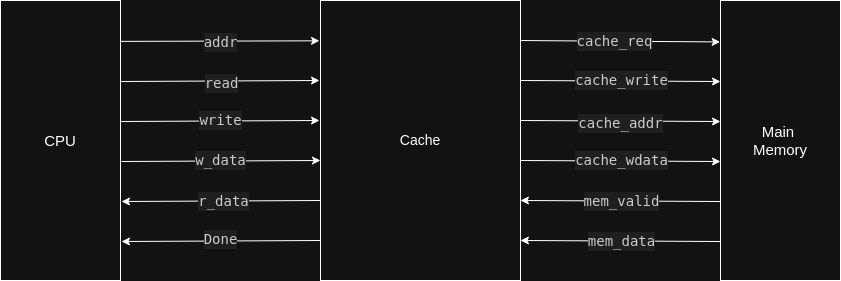

The diagram above was exported from draw.io. Its source (the exported page's mxGraphModel, read from the mxfile embedded in the PNG):
<mxGraphModel dx="1426" dy="843" grid="1" gridSize="10" guides="1" tooltips="1" connect="1" arrows="1" fold="1" page="1" pageScale="1" pageWidth="850" pageHeight="1100" math="0" shadow="0">
  <root>
    <mxCell id="0" />
    <mxCell id="1" parent="0" />
    <mxCell id="Oax9BXOL0Qmw7QGXwiNn-1" value="&lt;font style=&quot;font-size: 14px;&quot;&gt;Cache&lt;/font&gt;" style="rounded=0;whiteSpace=wrap;html=1;" vertex="1" parent="1">
      <mxGeometry x="320" y="320" width="200" height="280" as="geometry" />
    </mxCell>
    <mxCell id="Oax9BXOL0Qmw7QGXwiNn-2" value="&lt;font style=&quot;font-size: 15px;&quot;&gt;CPU&lt;/font&gt;" style="rounded=0;whiteSpace=wrap;html=1;" vertex="1" parent="1">
      <mxGeometry y="320" width="120" height="280" as="geometry" />
    </mxCell>
    <mxCell id="Oax9BXOL0Qmw7QGXwiNn-3" value="&lt;font style=&quot;font-size: 15px;&quot;&gt;Main&amp;nbsp;&lt;br&gt;Memory&lt;/font&gt;" style="rounded=0;whiteSpace=wrap;html=1;" vertex="1" parent="1">
      <mxGeometry x="720" y="320" width="120" height="280" as="geometry" />
    </mxCell>
    <mxCell id="Oax9BXOL0Qmw7QGXwiNn-5" value="" style="endArrow=classic;html=1;rounded=0;entryX=-0.003;entryY=0.148;entryDx=0;entryDy=0;entryPerimeter=0;exitX=1.002;exitY=0.143;exitDx=0;exitDy=0;exitPerimeter=0;" edge="1" parent="1" source="Oax9BXOL0Qmw7QGXwiNn-1" target="Oax9BXOL0Qmw7QGXwiNn-3">
      <mxGeometry width="50" height="50" relative="1" as="geometry">
        <mxPoint x="540" y="360" as="sourcePoint" />
        <mxPoint x="640" y="350" as="targetPoint" />
      </mxGeometry>
    </mxCell>
    <mxCell id="Oax9BXOL0Qmw7QGXwiNn-17" value="&lt;div style=&quot;color: rgb(204, 204, 204); background-color: rgb(31, 31, 31); font-family: &amp;quot;Droid Sans Mono&amp;quot;, &amp;quot;monospace&amp;quot;, monospace; font-size: 14px; line-height: 19px; white-space-collapse: preserve;&quot;&gt;cache_req&lt;/div&gt;" style="edgeLabel;html=1;align=center;verticalAlign=middle;resizable=0;points=[];" vertex="1" connectable="0" parent="Oax9BXOL0Qmw7QGXwiNn-5">
      <mxGeometry x="-0.0646" relative="1" as="geometry">
        <mxPoint as="offset" />
      </mxGeometry>
    </mxCell>
    <mxCell id="Oax9BXOL0Qmw7QGXwiNn-6" value="" style="endArrow=classic;html=1;rounded=0;entryX=-0.003;entryY=0.148;entryDx=0;entryDy=0;entryPerimeter=0;exitX=1.002;exitY=0.143;exitDx=0;exitDy=0;exitPerimeter=0;" edge="1" parent="1">
      <mxGeometry width="50" height="50" relative="1" as="geometry">
        <mxPoint x="520" y="400" as="sourcePoint" />
        <mxPoint x="720" y="401" as="targetPoint" />
      </mxGeometry>
    </mxCell>
    <mxCell id="Oax9BXOL0Qmw7QGXwiNn-18" value="&lt;div style=&quot;color: rgb(204, 204, 204); background-color: rgb(31, 31, 31); font-family: &amp;quot;Droid Sans Mono&amp;quot;, &amp;quot;monospace&amp;quot;, monospace; font-size: 14px; line-height: 19px; white-space-collapse: preserve;&quot;&gt;cache_write&lt;/div&gt;" style="edgeLabel;html=1;align=center;verticalAlign=middle;resizable=0;points=[];" vertex="1" connectable="0" parent="Oax9BXOL0Qmw7QGXwiNn-6">
      <mxGeometry x="0.0803" y="1" relative="1" as="geometry">
        <mxPoint x="-8" as="offset" />
      </mxGeometry>
    </mxCell>
    <mxCell id="Oax9BXOL0Qmw7QGXwiNn-7" value="" style="endArrow=classic;html=1;rounded=0;entryX=-0.003;entryY=0.148;entryDx=0;entryDy=0;entryPerimeter=0;exitX=1.002;exitY=0.143;exitDx=0;exitDy=0;exitPerimeter=0;" edge="1" parent="1">
      <mxGeometry width="50" height="50" relative="1" as="geometry">
        <mxPoint x="520" y="440" as="sourcePoint" />
        <mxPoint x="720" y="441" as="targetPoint" />
      </mxGeometry>
    </mxCell>
    <mxCell id="Oax9BXOL0Qmw7QGXwiNn-19" value="&lt;div style=&quot;color: rgb(204, 204, 204); background-color: rgb(31, 31, 31); font-family: &amp;quot;Droid Sans Mono&amp;quot;, &amp;quot;monospace&amp;quot;, monospace; font-size: 14px; line-height: 19px; white-space-collapse: preserve;&quot;&gt;cache_addr&lt;/div&gt;" style="edgeLabel;html=1;align=center;verticalAlign=middle;resizable=0;points=[];" vertex="1" connectable="0" parent="Oax9BXOL0Qmw7QGXwiNn-7">
      <mxGeometry x="-0.0023" y="-2" relative="1" as="geometry">
        <mxPoint as="offset" />
      </mxGeometry>
    </mxCell>
    <mxCell id="Oax9BXOL0Qmw7QGXwiNn-8" value="" style="endArrow=classic;html=1;rounded=0;entryX=-0.003;entryY=0.148;entryDx=0;entryDy=0;entryPerimeter=0;exitX=1.002;exitY=0.143;exitDx=0;exitDy=0;exitPerimeter=0;" edge="1" parent="1">
      <mxGeometry width="50" height="50" relative="1" as="geometry">
        <mxPoint x="520" y="480" as="sourcePoint" />
        <mxPoint x="720" y="481" as="targetPoint" />
      </mxGeometry>
    </mxCell>
    <mxCell id="Oax9BXOL0Qmw7QGXwiNn-20" value="&lt;div style=&quot;color: rgb(204, 204, 204); background-color: rgb(31, 31, 31); font-family: &amp;quot;Droid Sans Mono&amp;quot;, &amp;quot;monospace&amp;quot;, monospace; font-size: 14px; line-height: 19px; white-space-collapse: preserve;&quot;&gt;cache_wdata&lt;/div&gt;" style="edgeLabel;html=1;align=center;verticalAlign=middle;resizable=0;points=[];" vertex="1" connectable="0" parent="Oax9BXOL0Qmw7QGXwiNn-8">
      <mxGeometry x="-0.0232" y="1" relative="1" as="geometry">
        <mxPoint x="2" as="offset" />
      </mxGeometry>
    </mxCell>
    <mxCell id="Oax9BXOL0Qmw7QGXwiNn-9" value="" style="endArrow=classic;html=1;rounded=0;entryX=-0.003;entryY=0.148;entryDx=0;entryDy=0;entryPerimeter=0;exitX=1.002;exitY=0.143;exitDx=0;exitDy=0;exitPerimeter=0;" edge="1" parent="1">
      <mxGeometry width="50" height="50" relative="1" as="geometry">
        <mxPoint x="720" y="521" as="sourcePoint" />
        <mxPoint x="520" y="520" as="targetPoint" />
      </mxGeometry>
    </mxCell>
    <mxCell id="Oax9BXOL0Qmw7QGXwiNn-22" value="&lt;div style=&quot;color: rgb(204, 204, 204); background-color: rgb(31, 31, 31); font-family: &amp;quot;Droid Sans Mono&amp;quot;, &amp;quot;monospace&amp;quot;, monospace; font-size: 14px; line-height: 19px; white-space-collapse: preserve;&quot;&gt;mem_valid&lt;/div&gt;" style="edgeLabel;html=1;align=center;verticalAlign=middle;resizable=0;points=[];" vertex="1" connectable="0" parent="Oax9BXOL0Qmw7QGXwiNn-9">
      <mxGeometry x="0.004" relative="1" as="geometry">
        <mxPoint as="offset" />
      </mxGeometry>
    </mxCell>
    <mxCell id="Oax9BXOL0Qmw7QGXwiNn-10" value="" style="endArrow=classic;html=1;rounded=0;entryX=-0.003;entryY=0.148;entryDx=0;entryDy=0;entryPerimeter=0;exitX=1.002;exitY=0.143;exitDx=0;exitDy=0;exitPerimeter=0;" edge="1" parent="1">
      <mxGeometry width="50" height="50" relative="1" as="geometry">
        <mxPoint x="720" y="561" as="sourcePoint" />
        <mxPoint x="520" y="560" as="targetPoint" />
      </mxGeometry>
    </mxCell>
    <mxCell id="Oax9BXOL0Qmw7QGXwiNn-23" value="&lt;div style=&quot;color: rgb(204, 204, 204); background-color: rgb(31, 31, 31); font-family: &amp;quot;Droid Sans Mono&amp;quot;, &amp;quot;monospace&amp;quot;, monospace; font-size: 14px; line-height: 19px; white-space-collapse: preserve;&quot;&gt;mem_data&lt;/div&gt;" style="edgeLabel;html=1;align=center;verticalAlign=middle;resizable=0;points=[];" vertex="1" connectable="0" parent="Oax9BXOL0Qmw7QGXwiNn-10">
      <mxGeometry relative="1" as="geometry">
        <mxPoint as="offset" />
      </mxGeometry>
    </mxCell>
    <mxCell id="Oax9BXOL0Qmw7QGXwiNn-11" value="" style="endArrow=classic;html=1;rounded=0;exitX=1;exitY=0.146;exitDx=0;exitDy=0;exitPerimeter=0;entryX=-0.005;entryY=0.144;entryDx=0;entryDy=0;entryPerimeter=0;" edge="1" parent="1" source="Oax9BXOL0Qmw7QGXwiNn-2" target="Oax9BXOL0Qmw7QGXwiNn-1">
      <mxGeometry width="50" height="50" relative="1" as="geometry">
        <mxPoint x="190" y="390" as="sourcePoint" />
        <mxPoint x="240" y="340" as="targetPoint" />
      </mxGeometry>
    </mxCell>
    <mxCell id="Oax9BXOL0Qmw7QGXwiNn-24" value="&lt;div style=&quot;color: rgb(204, 204, 204); background-color: rgb(31, 31, 31); font-family: &amp;quot;Droid Sans Mono&amp;quot;, &amp;quot;monospace&amp;quot;, monospace; font-size: 14px; line-height: 19px; white-space-collapse: preserve;&quot;&gt;addr&lt;/div&gt;" style="edgeLabel;html=1;align=center;verticalAlign=middle;resizable=0;points=[];" vertex="1" connectable="0" parent="Oax9BXOL0Qmw7QGXwiNn-11">
      <mxGeometry x="-0.0079" y="-1" relative="1" as="geometry">
        <mxPoint as="offset" />
      </mxGeometry>
    </mxCell>
    <mxCell id="Oax9BXOL0Qmw7QGXwiNn-12" value="" style="endArrow=classic;html=1;rounded=0;exitX=1;exitY=0.146;exitDx=0;exitDy=0;exitPerimeter=0;entryX=-0.005;entryY=0.144;entryDx=0;entryDy=0;entryPerimeter=0;" edge="1" parent="1">
      <mxGeometry width="50" height="50" relative="1" as="geometry">
        <mxPoint x="120" y="401" as="sourcePoint" />
        <mxPoint x="319" y="400" as="targetPoint" />
      </mxGeometry>
    </mxCell>
    <mxCell id="Oax9BXOL0Qmw7QGXwiNn-25" value="&lt;div style=&quot;color: rgb(204, 204, 204); background-color: rgb(31, 31, 31); font-family: &amp;quot;Droid Sans Mono&amp;quot;, &amp;quot;monospace&amp;quot;, monospace; font-size: 14px; line-height: 19px; white-space-collapse: preserve;&quot;&gt;read&lt;/div&gt;" style="edgeLabel;html=1;align=center;verticalAlign=middle;resizable=0;points=[];" vertex="1" connectable="0" parent="Oax9BXOL0Qmw7QGXwiNn-12">
      <mxGeometry x="0.0035" y="-2" relative="1" as="geometry">
        <mxPoint as="offset" />
      </mxGeometry>
    </mxCell>
    <mxCell id="Oax9BXOL0Qmw7QGXwiNn-13" value="" style="endArrow=classic;html=1;rounded=0;exitX=1;exitY=0.146;exitDx=0;exitDy=0;exitPerimeter=0;entryX=-0.005;entryY=0.144;entryDx=0;entryDy=0;entryPerimeter=0;" edge="1" parent="1">
      <mxGeometry width="50" height="50" relative="1" as="geometry">
        <mxPoint x="120" y="441" as="sourcePoint" />
        <mxPoint x="319" y="440" as="targetPoint" />
      </mxGeometry>
    </mxCell>
    <mxCell id="Oax9BXOL0Qmw7QGXwiNn-26" value="&lt;div style=&quot;color: rgb(204, 204, 204); background-color: rgb(31, 31, 31); font-family: &amp;quot;Droid Sans Mono&amp;quot;, &amp;quot;monospace&amp;quot;, monospace; font-size: 14px; line-height: 19px; white-space-collapse: preserve;&quot;&gt;write&lt;/div&gt;" style="edgeLabel;html=1;align=center;verticalAlign=middle;resizable=0;points=[];" vertex="1" connectable="0" parent="Oax9BXOL0Qmw7QGXwiNn-13">
      <mxGeometry x="0.0094" y="1" relative="1" as="geometry">
        <mxPoint as="offset" />
      </mxGeometry>
    </mxCell>
    <mxCell id="Oax9BXOL0Qmw7QGXwiNn-14" value="" style="endArrow=classic;html=1;rounded=0;exitX=1;exitY=0.146;exitDx=0;exitDy=0;exitPerimeter=0;entryX=-0.005;entryY=0.144;entryDx=0;entryDy=0;entryPerimeter=0;" edge="1" parent="1">
      <mxGeometry width="50" height="50" relative="1" as="geometry">
        <mxPoint x="121" y="481" as="sourcePoint" />
        <mxPoint x="320" y="480" as="targetPoint" />
      </mxGeometry>
    </mxCell>
    <mxCell id="Oax9BXOL0Qmw7QGXwiNn-27" value="&lt;div style=&quot;color: rgb(204, 204, 204); background-color: rgb(31, 31, 31); font-family: &amp;quot;Droid Sans Mono&amp;quot;, &amp;quot;monospace&amp;quot;, monospace; font-size: 14px; line-height: 19px; white-space-collapse: preserve;&quot;&gt;w_data&lt;/div&gt;" style="edgeLabel;html=1;align=center;verticalAlign=middle;resizable=0;points=[];" vertex="1" connectable="0" parent="Oax9BXOL0Qmw7QGXwiNn-14">
      <mxGeometry x="-0.0007" y="1" relative="1" as="geometry">
        <mxPoint as="offset" />
      </mxGeometry>
    </mxCell>
    <mxCell id="Oax9BXOL0Qmw7QGXwiNn-15" value="" style="endArrow=classic;html=1;rounded=0;exitX=1;exitY=0.146;exitDx=0;exitDy=0;exitPerimeter=0;entryX=-0.005;entryY=0.144;entryDx=0;entryDy=0;entryPerimeter=0;" edge="1" parent="1">
      <mxGeometry width="50" height="50" relative="1" as="geometry">
        <mxPoint x="320" y="520" as="sourcePoint" />
        <mxPoint x="121" y="521" as="targetPoint" />
      </mxGeometry>
    </mxCell>
    <mxCell id="Oax9BXOL0Qmw7QGXwiNn-29" value="&lt;div style=&quot;color: rgb(204, 204, 204); background-color: rgb(31, 31, 31); font-family: &amp;quot;Droid Sans Mono&amp;quot;, &amp;quot;monospace&amp;quot;, monospace; font-size: 14px; line-height: 19px; white-space-collapse: preserve;&quot;&gt;r_data&lt;/div&gt;" style="edgeLabel;html=1;align=center;verticalAlign=middle;resizable=0;points=[];" vertex="1" connectable="0" parent="Oax9BXOL0Qmw7QGXwiNn-15">
      <mxGeometry x="-0.0107" relative="1" as="geometry">
        <mxPoint as="offset" />
      </mxGeometry>
    </mxCell>
    <mxCell id="Oax9BXOL0Qmw7QGXwiNn-16" value="" style="endArrow=classic;html=1;rounded=0;exitX=1;exitY=0.146;exitDx=0;exitDy=0;exitPerimeter=0;entryX=-0.005;entryY=0.144;entryDx=0;entryDy=0;entryPerimeter=0;" edge="1" parent="1">
      <mxGeometry width="50" height="50" relative="1" as="geometry">
        <mxPoint x="320" y="560" as="sourcePoint" />
        <mxPoint x="121" y="561" as="targetPoint" />
      </mxGeometry>
    </mxCell>
    <mxCell id="Oax9BXOL0Qmw7QGXwiNn-28" value="&lt;div style=&quot;color: rgb(204, 204, 204); background-color: rgb(31, 31, 31); font-family: &amp;quot;Droid Sans Mono&amp;quot;, &amp;quot;monospace&amp;quot;, monospace; font-size: 14px; line-height: 19px; white-space-collapse: preserve;&quot;&gt;Done&lt;/div&gt;" style="edgeLabel;html=1;align=center;verticalAlign=middle;resizable=0;points=[];" vertex="1" connectable="0" parent="Oax9BXOL0Qmw7QGXwiNn-16">
      <mxGeometry x="0.0006" y="-2" relative="1" as="geometry">
        <mxPoint as="offset" />
      </mxGeometry>
    </mxCell>
  </root>
</mxGraphModel>